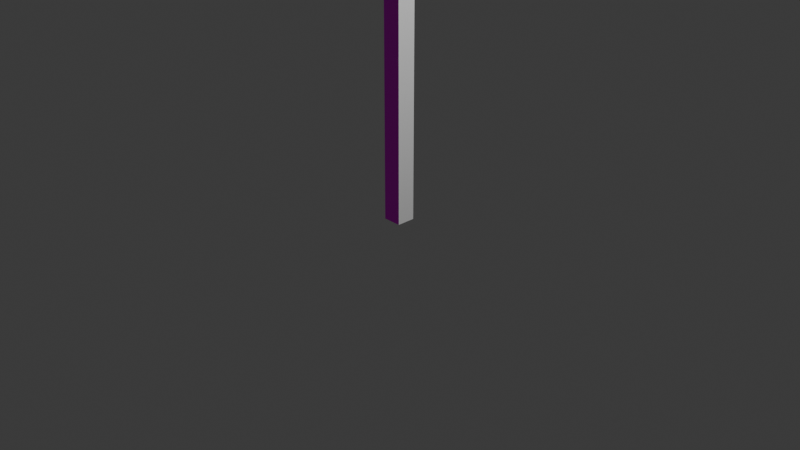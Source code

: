 # Source: ruler.blend  (saved by Blender 5.0.119; exported with 4.5.12 LTS)
import bpy
from mathutils import Matrix  # noqa: F401  (used for matrix-valued properties, if any)

bpy.ops.wm.read_factory_settings(use_empty=True)
scene = bpy.context.scene
scene.name = 'Scene'

# ---- collections
col_collection = bpy.data.collections.new('Collection'); scene.collection.children.link(col_collection)

# ---- images (referenced by path relative to the original .blend; pixels are not part of the script)
import os
ASSET_DIR = os.environ.get("B2B_ASSET_DIR", "")  # directory of the original .blend (textures are referenced by path, not embedded)
HERE = os.path.dirname(os.path.abspath(__file__))  # packed textures are extracted next to this script under _unpacked/

def load_image(name, relpath, width, height, colorspace="sRGB"):
    """Load a texture the original file referenced (path relative to the .blend, or extracted next to this script)."""
    p = next((c for c in (os.path.join(HERE, relpath), os.path.join(ASSET_DIR, relpath)) if relpath and os.path.exists(c)), "")
    if p:
        img = bpy.data.images.load(p, check_existing=True)
        img.name = name
    else:  # same state as the original file: an image datablock whose file is absent (Cycles renders it pink)
        img = bpy.data.images.new(name, width, height)
        img.source = "FILE"
        img.filepath = "//" + (relpath or name)
    img.colorspace_settings.name = colorspace
    return img
img_ruler_side_png = load_image('ruler_side.png', 'ruler_side.png', 1024, 1024, 'sRGB')

# ---- materials (node trees are filled in below, after node groups)
mat_ruler = bpy.data.materials.new('ruler')
mat_material = bpy.data.materials.new('Material')
mat_material.alpha_threshold = 0.0
mat_material.use_backface_culling_lightprobe_volume = False
mat_material.roughness = 0.5
mat_material.line_color = (0.0, 0.0, 0.0, 1.0)

# ---- material node trees
mat_ruler.use_nodes = True; mat_ruler.node_tree.nodes.clear()
_N = mat_ruler.node_tree.nodes; _L = mat_ruler.node_tree.links
n0 = _N.new('ShaderNodeBsdfPrincipled'); n0.name = '原理化 BSDF'; n0.location = (-200, 100)
n0.inputs[3].default_value = 1.0
n0.inputs[13].default_value = 0.0
n1 = _N.new('ShaderNodeOutputMaterial'); n1.name = '材质输出'; n1.location = (200, 100)
n2 = _N.new('ShaderNodeTexImage'); n2.name = '图像纹理'; n2.location = (-490, 75)
n2.image = img_ruler_side_png
_L.new(n0.outputs[0], n1.inputs[0])
_L.new(n2.outputs[0], n0.inputs[0])
n1.is_active_output = True
mat_material.use_nodes = True; mat_material.node_tree.nodes.clear()
_N = mat_material.node_tree.nodes; _L = mat_material.node_tree.links
n0 = _N.new('ShaderNodeOutputMaterial'); n0.name = 'Material Output'; n0.location = (200, 100)
n1 = _N.new('ShaderNodeBsdfPrincipled'); n1.name = 'Principled BSDF'; n1.location = (-200, 100)
_L.new(n1.outputs[0], n0.inputs[0])
n0.is_active_output = True

# ---- world
world_world = bpy.data.worlds.new('World'); scene.world = world_world
world_world.use_nodes = True; world_world.node_tree.nodes.clear()
_N = world_world.node_tree.nodes; _L = world_world.node_tree.links
n0 = _N.new('ShaderNodeOutputWorld'); n0.name = 'World Output'; n0.location = (200, 100)
n1 = _N.new('ShaderNodeBackground'); n1.name = 'Background'; n1.location = (-200, 100)
n1.inputs[0].default_value = (0.05088, 0.05088, 0.05088, 1.0)
_L.new(n1.outputs[0], n0.inputs[0])
n0.is_active_output = True
world_world.color = (0.05088, 0.05088, 0.05088)
world_world.sun_shadow_jitter_overblur = 0.0

# ---- cameras
cam_camera = bpy.data.cameras.new('Camera')
cam_camera.clip_end = 100.0
cam_camera.ortho_scale = 7.314

# ---- lights
light_light = bpy.data.lights.new('Light', 'POINT')
light_light.energy = 1000.0
light_light.shadow_soft_size = 0.1

# ---- meshes
me_x = bpy.data.meshes.new('平面')
me_x.from_pydata([(-1.0, -1.0, 0.0), (1.0, -1.0, 0.0), (-1.0, 1.0, 0.0), (1.0, 1.0, 0.0), (-1.0, -1.0, 10.0), (1.0, -1.0, 10.0), (-1.0, 1.0, 10.0), (1.0, 1.0, 10.0)], [], [(0, 2, 3, 1), (4, 5, 7, 6), (1, 3, 7, 5), (2, 0, 4, 6), (3, 2, 6, 7), (0, 1, 5, 4)])
me_x.polygons.foreach_set('material_index', [1, 1, 1, 1, 1, 0])
_uv = me_x.uv_layers.new(name='UV贴图')
_uv.uv.foreach_set('vector', [0.0, 0.0, 0.0, 1.0, 1.0, 1.0, 1.0, 0.0, 0.0, 0.0, 1.0, 0.0, 1.0, 1.0, 0.0, 1.0, 1.0, 0.0, 1.0, 1.0, 1.0, 1.0, 1.0, 0.0, 0.0, 1.0, 0.0, 0.0, 0.0, 0.0, 0.0, 1.0, 1.0, 1.0, 0.0, 1.0, 0.0, 1.0, 1.0, 1.0, 0.9782, 0.005965, 0.02217, 0.005965, 0.02217, 0.9977, 0.9782, 0.9977])
me_x.materials.append(mat_ruler)
me_x.materials.append(mat_material)
me_x.update()

# ---- objects
ob_light = bpy.data.objects.new('Light', light_light)
ob_camera = bpy.data.objects.new('Camera', cam_camera)
ob_ruler = bpy.data.objects.new('ruler', me_x)

# ---- transforms, parenting, visibility, modifiers, constraints
ob_light.location = (4.076, 1.005, 5.904)
ob_light.rotation_euler = (0.6503, 0.05522, 1.866)
ob_light.lock_rotations_4d = False
ob_light.empty_display_type = 'ARROWS'
ob_light.color = (0.0, 0.0, 0.0, 0.0)
ob_light.lineart.crease_threshold = 0.0
ob_camera.location = (7.359, -6.926, 4.958)
ob_camera.rotation_euler = (1.109, 0.0, 0.8149)
ob_camera.lock_rotations_4d = False
ob_camera.empty_display_type = 'ARROWS'
ob_camera.color = (0.0, 0.0, 0.0, 0.0)
ob_camera.display_type = 'WIRE'
ob_camera.lineart.crease_threshold = 0.0
ob_ruler.location = (0.0, 0.0, 0.0)
ob_ruler.scale = (0.1, 0.1, 1.0)

# ---- collection membership
col_collection.objects.link(ob_light)
col_collection.objects.link(ob_camera)
col_collection.objects.link(ob_ruler)

# ---- scene / render settings (as saved in the file)
scene.camera = ob_camera
scene.frame_start = 1; scene.frame_end = 250; scene.frame_set(1)
scene.render.engine = 'BLENDER_EEVEE_NEXT'
scene.render.bake_bias = 0.0
scene.render.bake_samples = 0
scene.cycles.sampling_pattern = 'TABULATED_SOBOL'
scene.eevee.use_volume_custom_range = False
bpy.context.view_layer.update()
